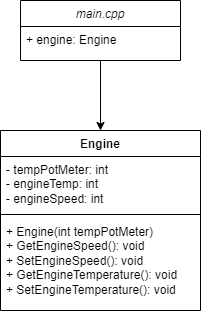

The diagram above was exported from draw.io. Its source (the exported page's mxGraphModel, read from the mxfile embedded in the PNG):
<mxGraphModel dx="1050" dy="621" grid="1" gridSize="10" guides="1" tooltips="1" connect="1" arrows="1" fold="1" page="1" pageScale="1" pageWidth="827" pageHeight="1169" math="0" shadow="0">
  <root>
    <mxCell id="WIyWlLk6GJQsqaUBKTNV-0" />
    <mxCell id="WIyWlLk6GJQsqaUBKTNV-1" parent="WIyWlLk6GJQsqaUBKTNV-0" />
    <mxCell id="NPuOmTEuLhybpqoFQWHx-4" style="edgeStyle=orthogonalEdgeStyle;rounded=0;orthogonalLoop=1;jettySize=auto;html=1;exitX=0.5;exitY=1;exitDx=0;exitDy=0;entryX=0.5;entryY=0;entryDx=0;entryDy=0;" edge="1" parent="WIyWlLk6GJQsqaUBKTNV-1" source="zkfFHV4jXpPFQw0GAbJ--0" target="NPuOmTEuLhybpqoFQWHx-0">
      <mxGeometry relative="1" as="geometry" />
    </mxCell>
    <mxCell id="zkfFHV4jXpPFQw0GAbJ--0" value="main.cpp" style="swimlane;fontStyle=2;align=center;verticalAlign=top;childLayout=stackLayout;horizontal=1;startSize=26;horizontalStack=0;resizeParent=1;resizeLast=0;collapsible=1;marginBottom=0;rounded=0;shadow=0;strokeWidth=1;" parent="WIyWlLk6GJQsqaUBKTNV-1" vertex="1">
      <mxGeometry x="310" y="140" width="160" height="60" as="geometry">
        <mxRectangle x="230" y="140" width="160" height="26" as="alternateBounds" />
      </mxGeometry>
    </mxCell>
    <mxCell id="zkfFHV4jXpPFQw0GAbJ--1" value="+ engine: Engine" style="text;align=left;verticalAlign=top;spacingLeft=4;spacingRight=4;overflow=hidden;rotatable=0;points=[[0,0.5],[1,0.5]];portConstraint=eastwest;" parent="zkfFHV4jXpPFQw0GAbJ--0" vertex="1">
      <mxGeometry y="26" width="160" height="26" as="geometry" />
    </mxCell>
    <mxCell id="NPuOmTEuLhybpqoFQWHx-0" value="Engine" style="swimlane;fontStyle=1;align=center;verticalAlign=top;childLayout=stackLayout;horizontal=1;startSize=26;horizontalStack=0;resizeParent=1;resizeParentMax=0;resizeLast=0;collapsible=1;marginBottom=0;whiteSpace=wrap;html=1;" vertex="1" parent="WIyWlLk6GJQsqaUBKTNV-1">
      <mxGeometry x="290" y="270" width="200" height="180" as="geometry" />
    </mxCell>
    <mxCell id="NPuOmTEuLhybpqoFQWHx-1" value="- tempPotMeter: int&lt;div&gt;- engineTemp: int&lt;br&gt;&lt;div&gt;- engineSpeed: int&lt;/div&gt;&lt;/div&gt;" style="text;strokeColor=none;fillColor=none;align=left;verticalAlign=top;spacingLeft=4;spacingRight=4;overflow=hidden;rotatable=0;points=[[0,0.5],[1,0.5]];portConstraint=eastwest;whiteSpace=wrap;html=1;" vertex="1" parent="NPuOmTEuLhybpqoFQWHx-0">
      <mxGeometry y="26" width="200" height="54" as="geometry" />
    </mxCell>
    <mxCell id="NPuOmTEuLhybpqoFQWHx-2" value="" style="line;strokeWidth=1;fillColor=none;align=left;verticalAlign=middle;spacingTop=-1;spacingLeft=3;spacingRight=3;rotatable=0;labelPosition=right;points=[];portConstraint=eastwest;strokeColor=inherit;" vertex="1" parent="NPuOmTEuLhybpqoFQWHx-0">
      <mxGeometry y="80" width="200" height="8" as="geometry" />
    </mxCell>
    <mxCell id="NPuOmTEuLhybpqoFQWHx-3" value="+ Engine(int tempPotMeter)&lt;div&gt;+ GetEngineSpeed(): void&lt;/div&gt;&lt;div&gt;+ SetEngineSpeed(): void&lt;/div&gt;&lt;div&gt;+ GetEngineTemperature(): void&lt;/div&gt;&lt;div&gt;+ SetEngineTemperature(): void&lt;/div&gt;" style="text;strokeColor=none;fillColor=none;align=left;verticalAlign=top;spacingLeft=4;spacingRight=4;overflow=hidden;rotatable=0;points=[[0,0.5],[1,0.5]];portConstraint=eastwest;whiteSpace=wrap;html=1;" vertex="1" parent="NPuOmTEuLhybpqoFQWHx-0">
      <mxGeometry y="88" width="200" height="92" as="geometry" />
    </mxCell>
  </root>
</mxGraphModel>